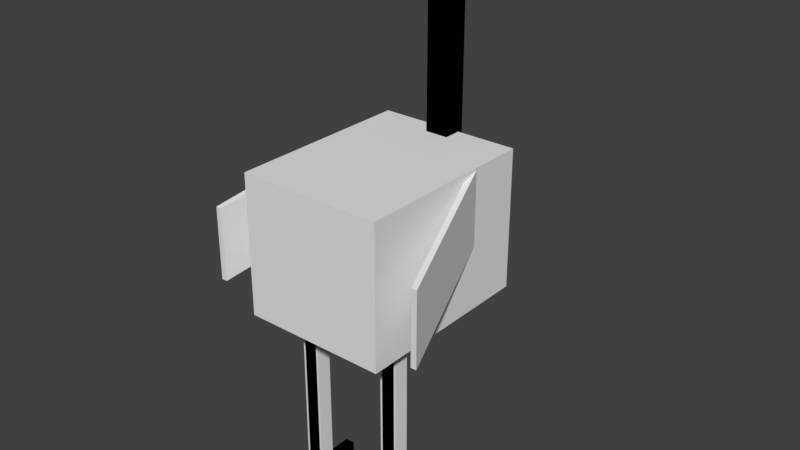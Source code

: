 # Source: ostrich.blend  (saved by Blender 2.78.0; exported with 4.5.12 LTS)
import bpy
from mathutils import Matrix  # noqa: F401  (used for matrix-valued properties, if any)

bpy.ops.wm.read_factory_settings(use_empty=True)
scene = bpy.context.scene
scene.name = 'Scene'

# ---- collections
col_collection_1 = bpy.data.collections.new('Collection 1'); scene.collection.children.link(col_collection_1)

# ---- world
world_world = bpy.data.worlds.new('World'); scene.world = world_world
world_world.color = (0.05088, 0.05088, 0.05088)
world_world.use_sun_shadow = False
world_world.sun_shadow_jitter_overblur = 0.0
world_world.cycles.sampling_method = 'MANUAL'

# ---- meshes
me_cube_001 = bpy.data.meshes.new('Cube.001')
me_cube_001.from_pydata([(0.6612, -0.5036, -3.778), (0.6612, -0.5036, -3.643), (0.1656, -0.1814, -3.778), (0.1656, -0.1814, -3.643), (0.7452, -0.426, -3.778), (0.7452, -0.426, -3.643), (0.2496, -0.1039, -3.778), (0.2496, -0.1039, -3.643), (0.561, -0.426, -3.778), (0.561, -0.426, -3.643), (1.057, -0.1039, -3.778), (1.057, -0.1039, -3.643), (0.645, -0.5036, -3.778), (0.645, -0.5036, -3.643), (1.141, -0.1814, -3.778), (1.141, -0.1814, -3.643), (0.5877, -0.4829, -3.778), (0.5877, -0.4829, -3.643), (0.5877, 0.01829, -3.778), (0.5877, 0.01829, -3.643), (0.7185, -0.4829, -3.778), (0.7185, -0.4829, -3.643), (0.7185, 0.01829, -3.778), (0.7185, 0.01829, -3.643), (0.5591, -0.5254, -3.778), (0.5591, -0.5254, -0.9989), (0.5591, -0.3581, -3.778), (0.5591, -0.3581, -0.9989), (0.775, -0.5254, -3.778), (0.775, -0.5254, -0.9989), (0.775, -0.3581, -3.778), (0.775, -0.3581, -0.9989), (-0.645, -0.5036, -3.778), (-0.645, -0.5036, -3.643), (-1.141, -0.1814, -3.778), (-1.141, -0.1814, -3.643), (-0.561, -0.426, -3.778), (-0.561, -0.426, -3.643), (-1.057, -0.1039, -3.778), (-1.057, -0.1039, -3.643), (-0.7452, -0.426, -3.778), (-0.7452, -0.426, -3.643), (-0.2496, -0.1039, -3.778), (-0.2496, -0.1039, -3.643), (-0.6612, -0.5036, -3.778), (-0.6612, -0.5036, -3.643), (-0.1656, -0.1814, -3.778), (-0.1656, -0.1814, -3.643), (-0.7185, -0.4829, -3.778), (-0.7185, -0.4829, -3.643), (-0.7185, 0.01829, -3.778), (-0.7185, 0.01829, -3.643), (-0.5877, -0.4829, -3.778), (-0.5877, -0.4829, -3.643), (-0.5877, 0.01829, -3.778), (-0.5877, 0.01829, -3.643), (-0.7471, -0.5254, -3.778), (-0.7471, -0.5254, -0.9989), (-0.7471, -0.3581, -3.778), (-0.7471, -0.3581, -0.9989), (-0.5312, -0.5254, -3.778), (-0.5312, -0.5254, -0.9989), (-0.5312, -0.3581, -3.778), (-0.5312, -0.3581, -0.9989), (-0.2901, 0.775, 3.12), (-0.2901, 0.775, 3.718), (-0.2901, 1.224, 3.12), (-0.2901, 1.224, 3.718), (-0.2901, 0.775, 3.377), (-0.2901, 1.224, 3.377), (-0.2901, 1.224, 3.249), (-0.2901, 0.775, 3.249), (0.0, 1.224, 3.12), (0.0, 1.224, 3.718), (0.0, 0.775, 3.12), (0.0, 0.775, 3.718), (0.0, 0.775, 3.377), (0.0, 1.259, 3.377), (0.0, 1.259, 3.249), (0.0, 0.775, 3.249), (-0.145, 1.224, 3.12), (-0.145, 0.775, 3.718), (-0.145, 0.775, 3.377), (-0.145, 0.775, 3.249), (-0.145, 1.224, 3.718), (-0.145, 0.775, 3.12), (-0.145, 1.259, 3.377), (-0.145, 1.259, 3.249), (-0.145, 1.521, 3.377), (0.0, 1.521, 3.377), (-0.145, 1.521, 3.249), (0.0, 1.521, 3.249), (-0.1597, 0.8124, 0.9042), (-0.1597, 0.8124, 3.209), (-0.1597, 1.06, 0.9042), (-0.1597, 1.06, 3.209), (0.1597, 0.8124, 0.9042), (0.1597, 0.8124, 3.209), (0.1597, 1.06, 0.9042), (0.1597, 1.06, 3.209), (1.0, -1.0, -1.0), (1.0, -1.0, 1.0), (1.0, 1.0, -1.0), (1.0, 1.0, 1.0), (0.0, 1.0, -1.0), (0.0, 1.0, 1.0), (0.0, -1.0, -1.0), (0.0, -1.0, 1.0), (1.493, -0.9856, -0.6967), (1.493, -0.9856, 0.3494), (0.9025, 0.4591, -0.05979), (0.9025, 0.4591, 0.9863), (1.574, -0.9856, -0.6967), (1.574, -0.9856, 0.3494), (0.9845, 0.4591, -0.05979), (0.9845, 0.4591, 0.9863)], [], [(0, 1, 3, 2), (2, 3, 7, 6), (6, 7, 5, 4), (4, 5, 1, 0), (2, 6, 4, 0), (7, 3, 1, 5), (8, 9, 11, 10), (10, 11, 15, 14), (14, 15, 13, 12), (12, 13, 9, 8), (10, 14, 12, 8), (15, 11, 9, 13), (16, 17, 19, 18), (18, 19, 23, 22), (22, 23, 21, 20), (20, 21, 17, 16), (18, 22, 20, 16), (23, 19, 17, 21), (24, 25, 27, 26), (26, 27, 31, 30), (30, 31, 29, 28), (28, 29, 25, 24), (26, 30, 28, 24), (31, 27, 25, 29), (32, 33, 35, 34), (34, 35, 39, 38), (38, 39, 37, 36), (36, 37, 33, 32), (34, 38, 36, 32), (39, 35, 33, 37), (40, 41, 43, 42), (42, 43, 47, 46), (46, 47, 45, 44), (44, 45, 41, 40), (42, 46, 44, 40), (47, 43, 41, 45), (48, 49, 51, 50), (50, 51, 55, 54), (54, 55, 53, 52), (52, 53, 49, 48), (50, 54, 52, 48), (55, 51, 49, 53), (56, 57, 59, 58), (58, 59, 63, 62), (62, 63, 61, 60), (60, 61, 57, 56), (58, 62, 60, 56), (63, 59, 57, 61), (68, 65, 67, 69), (82, 81, 65, 68), (84, 67, 65, 81), (83, 82, 68, 71), (71, 68, 69, 70), (64, 71, 70, 66), (85, 83, 71, 64), (80, 87, 78, 72), (86, 77, 89, 88), (80, 72, 74, 85), (86, 84, 73, 77), (69, 67, 84, 86), (66, 80, 85, 64), (70, 69, 86, 87), (66, 70, 87, 80), (74, 79, 83, 85), (79, 76, 82, 83), (73, 84, 81, 75), (76, 75, 81, 82), (90, 88, 89, 91), (87, 86, 88, 90), (78, 87, 90, 91), (77, 78, 91, 89), (92, 93, 95, 94), (94, 95, 99, 98), (98, 99, 97, 96), (96, 97, 93, 92), (94, 98, 96, 92), (99, 95, 93, 97), (104, 105, 103, 102), (102, 103, 101, 100), (104, 102, 100, 106), (103, 105, 107, 101), (100, 101, 107, 106), (110, 111, 115, 114), (114, 115, 113, 112), (112, 113, 109, 108), (110, 114, 112, 108), (115, 111, 109, 113), (110, 108, 109, 111)])
_uv = me_cube_001.uv_layers.new(name='UVMap')
_uv.uv.foreach_set('vector', [0.0, 0.0, 1.0, 0.0, 1.0, 1.0, 0.0, 1.0, 0.0, 0.0, 1.0, 0.0, 1.0, 1.0, 0.0, 1.0, 0.0, 0.0, 1.0, 0.0, 1.0, 1.0, 0.0, 1.0, 0.0, 0.0, 1.0, 0.0, 1.0, 1.0, 0.0, 1.0, 0.0, 0.0, 1.0, 0.0, 1.0, 1.0, 0.0, 1.0, 0.0, 0.0, 1.0, 0.0, 1.0, 1.0, 0.0, 1.0, 0.0, 0.0, 1.0, 0.0, 1.0, 1.0, 0.0, 1.0, 0.0, 0.0, 1.0, 0.0, 1.0, 1.0, 0.0, 1.0, 0.0, 0.0, 1.0, 0.0, 1.0, 1.0, 0.0, 1.0, 0.0, 0.0, 1.0, 0.0, 1.0, 1.0, 0.0, 1.0, 0.0, 0.0, 1.0, 0.0, 1.0, 1.0, 0.0, 1.0, 0.0, 0.0, 1.0, 0.0, 1.0, 1.0, 0.0, 1.0, 0.0, 0.0, 1.0, 0.0, 1.0, 1.0, 0.0, 1.0, 0.0, 0.0, 1.0, 0.0, 1.0, 1.0, 0.0, 1.0, 0.0, 0.0, 1.0, 0.0, 1.0, 1.0, 0.0, 1.0, 0.0, 0.0, 1.0, 0.0, 1.0, 1.0, 0.0, 1.0, 0.0, 0.0, 1.0, 0.0, 1.0, 1.0, 0.0, 1.0, 0.0, 0.0, 1.0, 0.0, 1.0, 1.0, 0.0, 1.0, 0.0, 0.0, 1.0, 0.0, 1.0, 1.0, 0.0, 1.0, 0.0, 0.0, 1.0, 0.0, 1.0, 1.0, 0.0, 1.0, 0.0, 0.0, 1.0, 0.0, 1.0, 1.0, 0.0, 1.0, 0.0, 0.0, 1.0, 0.0, 1.0, 1.0, 0.0, 1.0, 0.0, 0.0, 1.0, 0.0, 1.0, 1.0, 0.0, 1.0, 0.0, 0.0, 1.0, 0.0, 1.0, 1.0, 0.0, 1.0, 0.0, 0.0, 1.0, 0.0, 1.0, 1.0, 0.0, 1.0, 0.0, 0.0, 1.0, 0.0, 1.0, 1.0, 0.0, 1.0, 0.0, 0.0, 1.0, 0.0, 1.0, 1.0, 0.0, 1.0, 0.0, 0.0, 1.0, 0.0, 1.0, 1.0, 0.0, 1.0, 0.0, 0.0, 1.0, 0.0, 1.0, 1.0, 0.0, 1.0, 0.0, 0.0, 1.0, 0.0, 1.0, 1.0, 0.0, 1.0, 0.0, 0.0, 1.0, 0.0, 1.0, 1.0, 0.0, 1.0, 0.0, 0.0, 1.0, 0.0, 1.0, 1.0, 0.0, 1.0, 0.0, 0.0, 1.0, 0.0, 1.0, 1.0, 0.0, 1.0, 0.0, 0.0, 1.0, 0.0, 1.0, 1.0, 0.0, 1.0, 0.0, 0.0, 1.0, 0.0, 1.0, 1.0, 0.0, 1.0, 0.0, 0.0, 1.0, 0.0, 1.0, 1.0, 0.0, 1.0, 0.0, 0.0, 1.0, 0.0, 1.0, 1.0, 0.0, 1.0, 0.0, 0.0, 1.0, 0.0, 1.0, 1.0, 0.0, 1.0, 0.0, 0.0, 1.0, 0.0, 1.0, 1.0, 0.0, 1.0, 0.0, 0.0, 1.0, 0.0, 1.0, 1.0, 0.0, 1.0, 0.0, 0.0, 1.0, 0.0, 1.0, 1.0, 0.0, 1.0, 0.0, 0.0, 1.0, 0.0, 1.0, 1.0, 0.0, 1.0, 0.0, 0.0, 1.0, 0.0, 1.0, 1.0, 0.0, 1.0, 0.0, 0.0, 1.0, 0.0, 1.0, 1.0, 0.0, 1.0, 0.0, 0.0, 1.0, 0.0, 1.0, 1.0, 0.0, 1.0, 0.0, 0.0, 1.0, 0.0, 1.0, 1.0, 0.0, 1.0, 0.0, 0.0, 1.0, 0.0, 1.0, 1.0, 0.0, 1.0, 0.0, 0.0, 1.0, 0.0, 1.0, 1.0, 0.0, 1.0, 0.1186, 0.9059, 0.0936, 0.8626, 0.1229, 0.8228, 0.1727, 0.8492, 0.09572, 0.9327, 0.0577, 0.8594, 0.0936, 0.8626, 0.1186, 0.9059, 0.1205, 0.7918, 0.1229, 0.8228, 0.0936, 0.8626, 0.0577, 0.8594, 0.1263, 0.9502, 0.09572, 0.9327, 0.1186, 0.9059, 0.1375, 0.9186, 0.1375, 0.9186, 0.1186, 0.9059, 0.1727, 0.8492, 0.1855, 0.8665, 0.1568, 0.9283, 0.1375, 0.9186, 0.1855, 0.8665, 0.1916, 0.8857, 0.1608, 0.9546, 0.1263, 0.9502, 0.1375, 0.9186, 0.1568, 0.9283, 0.2257, 0.8905, 0.2189, 0.8519, 0.2736, 0.8388, 0.2796, 0.8996, 0.1968, 0.8253, 0.2375, 0.7846, 0.2252, 0.829, 0.2251, 0.8297, 0.2257, 0.8905, 0.2796, 0.8996, 0.1689, 0.9999, 0.1608, 0.9546, 0.1968, 0.8253, 0.1205, 0.7918, 0.1115, 0.7456, 0.2375, 0.7846, 0.1727, 0.8492, 0.1229, 0.8228, 0.1205, 0.7918, 0.1968, 0.8253, 0.1916, 0.8857, 0.2257, 0.8905, 0.1608, 0.9546, 0.1568, 0.9283, 0.1855, 0.8665, 0.1727, 0.8492, 0.1968, 0.8253, 0.2189, 0.8519, 0.1916, 0.8857, 0.1855, 0.8665, 0.2189, 0.8519, 0.2257, 0.8905, 0.1689, 0.9999, 0.1136, 0.9999, 0.1263, 0.9502, 0.1608, 0.9546, 0.1136, 0.9999, 0.06261, 0.9747, 0.09572, 0.9327, 0.1263, 0.9502, 0.1115, 0.7456, 0.1205, 0.7918, 0.0577, 0.8594, 0.0001074, 0.8542, 0.06261, 0.9747, 0.0001074, 0.8542, 0.0577, 0.8594, 0.09572, 0.9327, 0.2256, 0.8297, 0.2251, 0.8297, 0.2252, 0.829, 0.2257, 0.8293, 0.2189, 0.8519, 0.1968, 0.8253, 0.2251, 0.8297, 0.2256, 0.8297, 0.2736, 0.8388, 0.2189, 0.8519, 0.2256, 0.8297, 0.2257, 0.8293, 0.2375, 0.7846, 0.2736, 0.8388, 0.2257, 0.8293, 0.2252, 0.829, 0.0, 0.0, 1.0, 0.0, 1.0, 1.0, 0.0, 1.0, 0.0, 0.0, 1.0, 0.0, 1.0, 1.0, 0.0, 1.0, 0.0, 0.0, 1.0, 0.0, 1.0, 1.0, 0.0, 1.0, 0.0, 0.0, 1.0, 0.0, 1.0, 1.0, 0.0, 1.0, 0.0, 0.0, 1.0, 0.0, 1.0, 1.0, 0.0, 1.0, 0.0, 0.0, 1.0, 0.0, 1.0, 1.0, 0.0, 1.0, 0.7548, 0.0001083, 0.8738, 0.7454, 0.5429, 0.4631, 0.5539, 0.2356, 0.5539, 0.2356, 0.5429, 0.4631, 0.32, 0.5098, 0.331, 0.2824, 0.7548, 0.0001083, 0.5539, 0.2356, 0.331, 0.2824, 0.0001074, 0.0001074, 0.5429, 0.4631, 0.8738, 0.7454, 0.1191, 0.7454, 0.32, 0.5098, 0.331, 0.2824, 0.32, 0.5098, 0.1191, 0.7454, 0.0001074, 0.0001074, 0.0, 0.0, 1.0, 0.0, 1.0, 1.0, 0.0, 1.0, 0.0, 0.0, 1.0, 0.0, 1.0, 1.0, 0.0, 1.0, 0.0, 0.0, 1.0, 0.0, 1.0, 1.0, 0.0, 1.0, 0.0, 0.0, 1.0, 0.0, 1.0, 1.0, 0.0, 1.0, 0.0, 0.0, 1.0, 0.0, 1.0, 1.0, 0.0, 1.0, 0.0, 0.0, 1.0, 0.0, 1.0, 1.0, 0.0, 1.0])
me_cube_001.use_remesh_preserve_volume = False
me_cube_001.use_remesh_preserve_attributes = False
me_cube_001.use_mirror_vertex_groups = False
me_cube_001.update()

# ---- objects
ob_cute_ostrich = bpy.data.objects.new('Cute Ostrich', me_cube_001)

# ---- transforms, parenting, visibility, modifiers, constraints
ob_cute_ostrich.location = (0.0, 0.0, 0.0)
ob_cute_ostrich.scale = (1.565, 2.021, 1.52)
ob_cute_ostrich.lineart.crease_threshold = 0.0
_m = ob_cute_ostrich.modifiers.new('Mirror', 'MIRROR')

# ---- collection membership
col_collection_1.objects.link(ob_cute_ostrich)

# ---- scene / render settings (as saved in the file)
scene.frame_start = 1; scene.frame_end = 250; scene.frame_set(1)
scene.render.engine = 'CYCLES'
scene.render.resolution_percentage = 50
scene.render.dither_intensity = 0.0
scene.cycles.use_denoising = False
scene.cycles.samples = 128
scene.cycles.sampling_pattern = 'TABULATED_SOBOL'
scene.cycles.light_sampling_threshold = 0.0
scene.cycles.use_adaptive_sampling = False
scene.cycles.use_light_tree = False
scene.cycles.blur_glossy = 0.0
scene.cycles.sample_clamp_indirect = 0.0
scene.view_settings.view_transform = 'Standard'
bpy.context.view_layer.update()

# ---- added for rendering (the .blend has no active camera and no usable light): camera, sun
cam_auto = bpy.data.cameras.new('AutoCamera')
cam_auto.lens = 50.0
cam_auto.sensor_width = 36.0
cam_auto.clip_end = 1000.0
ob_auto_camera = bpy.data.objects.new('AutoCamera', cam_auto)
scene.collection.objects.link(ob_auto_camera)
ob_auto_camera.location = (12.4138, -14.37, 9.88507)
ob_auto_camera.rotation_euler = (1.09748, -7.21219e-08, 0.694738)
scene.camera = ob_auto_camera
light_auto_sun = bpy.data.lights.new('AutoSun', 'SUN')
light_auto_sun.energy = 3.0
light_auto_sun.angle = 0.0523599
ob_auto_sun = bpy.data.objects.new('AutoSun', light_auto_sun)
scene.collection.objects.link(ob_auto_sun)
ob_auto_sun.rotation_euler = (0.872665, 0.174533, 0.523599)
bpy.context.view_layer.update()
